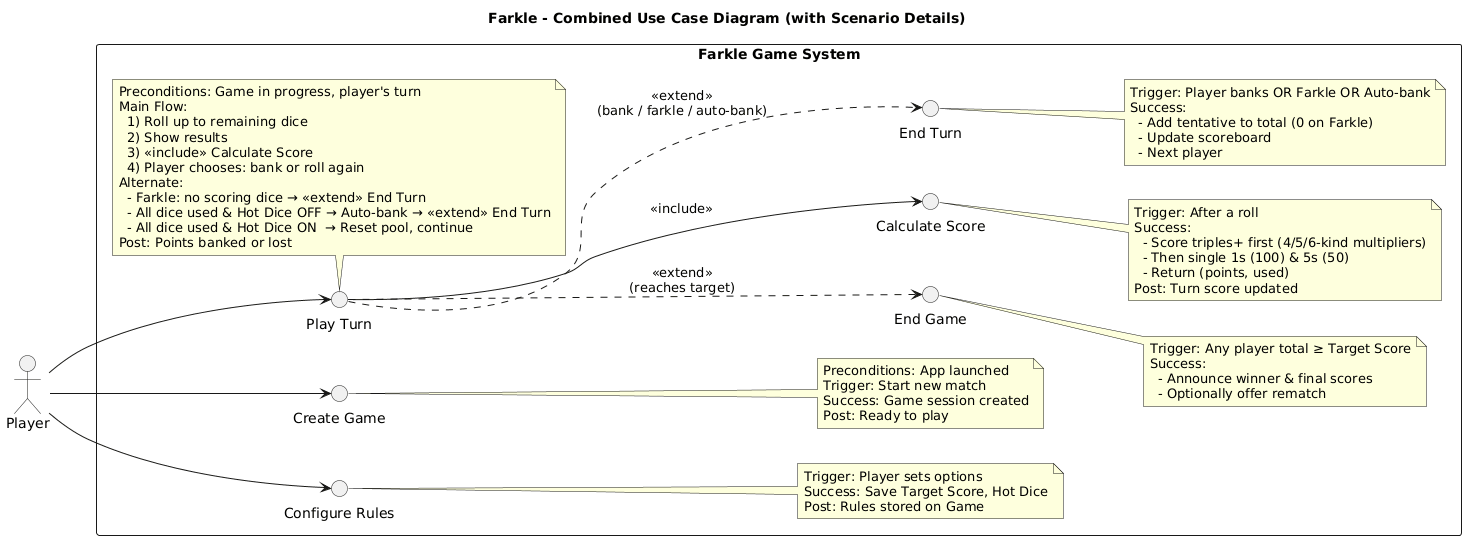

The diagram above was rendered by PlantUML. Its source (embedded in the PNG):
@startuml
title Farkle - Combined Use Case Diagram (with Scenario Details)

left to right direction
skinparam packageStyle rectangle
actor Player

rectangle "Farkle Game System" {

  () "Create Game"      as UC_Create
  () "Configure Rules"  as UC_Config
  () "Play Turn"        as UC_Play
  () "Calculate Score"  as UC_Calc
  () "End Turn"         as UC_EndTurn
  () "End Game"         as UC_EndGame

  ' Core relations
  Player --> UC_Create
  Player --> UC_Config
  Player --> UC_Play

  UC_Play --> UC_Calc : <<include>>
  UC_Play ..> UC_EndTurn : <<extend>>\n(bank / farkle / auto-bank)
  UC_Play ..> UC_EndGame : <<extend>>\n(reaches target)

  ' -- Scenario highlights as notes (condensed) --
  note right of UC_Create
    Preconditions: App launched
    Trigger: Start new match
    Success: Game session created
    Post: Ready to play
  end note

  note right of UC_Config
    Trigger: Player sets options
    Success: Save Target Score, Hot Dice
    Post: Rules stored on Game
  end note

  note bottom of UC_Play
    Preconditions: Game in progress, player's turn
    Main Flow:
      1) Roll up to remaining dice
      2) Show results
      3) <<include>> Calculate Score
      4) Player chooses: bank or roll again
    Alternate:
      - Farkle: no scoring dice → <<extend>> End Turn
      - All dice used & Hot Dice OFF → Auto-bank → <<extend>> End Turn
      - All dice used & Hot Dice ON  → Reset pool, continue
    Post: Points banked or lost
  end note

  note right of UC_Calc
    Trigger: After a roll
    Success:
      - Score triples+ first (4/5/6-kind multipliers)
      - Then single 1s (100) & 5s (50)
      - Return (points, used)
    Post: Turn score updated
  end note

  note right of UC_EndTurn
    Trigger: Player banks OR Farkle OR Auto-bank
    Success:
      - Add tentative to total (0 on Farkle)
      - Update scoreboard
      - Next player
  end note

  note right of UC_EndGame
    Trigger: Any player total ≥ Target Score
    Success:
      - Announce winner & final scores
      - Optionally offer rematch
  end note
}
@enduml